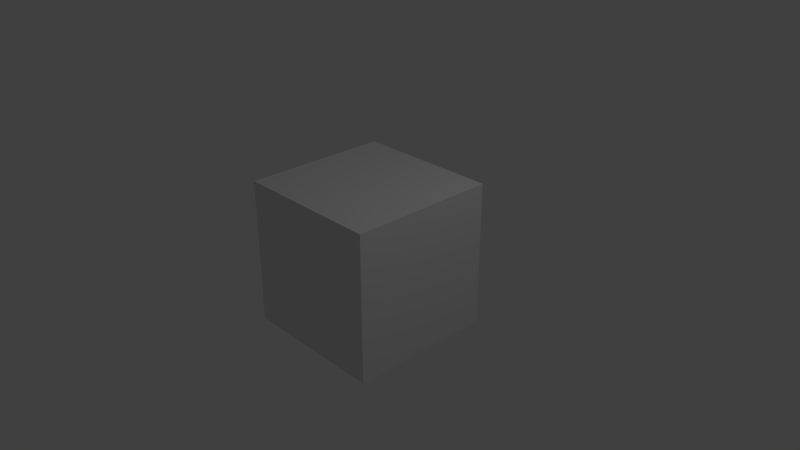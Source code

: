 # Source: Outroentwurf1.blend  (saved by Blender 2.79.0; exported with 4.5.12 LTS)
import bpy
from mathutils import Matrix  # noqa: F401  (used for matrix-valued properties, if any)

bpy.ops.wm.read_factory_settings(use_empty=True)
scene = bpy.context.scene
scene.name = 'Scene'

# ---- collections
col_collection_1 = bpy.data.collections.new('Collection 1'); scene.collection.children.link(col_collection_1)

# ---- materials (node trees are filled in below, after node groups)
mat_material = bpy.data.materials.new('Material')
mat_material.alpha_threshold = 0.0
mat_material.use_transparent_shadow = False
mat_material.roughness = 0.5
mat_material.line_color = (0.0, 0.0, 0.0, 1.0)

# ---- material node trees

# ---- world
world_world = bpy.data.worlds.new('World'); scene.world = world_world
world_world.color = (0.05088, 0.05088, 0.05088)
world_world.use_sun_shadow = False
world_world.sun_shadow_jitter_overblur = 0.0
world_world.cycles.sampling_method = 'MANUAL'

# ---- cameras
cam_camera = bpy.data.cameras.new('Camera')
cam_camera.clip_end = 100.0
cam_camera.lens = 35.0
cam_camera.sensor_width = 32.0
cam_camera.sensor_height = 18.0
cam_camera.ortho_scale = 7.314
cam_camera.dof.focus_distance = 0.0
cam_camera.dof.aperture_fstop = 128.0

# ---- lights
light_lamp = bpy.data.lights.new('Lamp', 'POINT')
light_lamp.transmission_factor = 0.0
light_lamp.cutoff_distance = 30.0
light_lamp.energy = 100.0
light_lamp.shadow_buffer_clip_start = 1.001
light_lamp.shadow_soft_size = 0.1
light_lamp.shadow_maximum_resolution = 0.006
light_lamp.use_absolute_resolution = True

# ---- meshes
me_cube = bpy.data.meshes.new('Cube')
me_cube.from_pydata([(1.0, 1.0, -1.0), (1.0, -1.0, -1.0), (-1.0, -1.0, -1.0), (-1.0, 1.0, -1.0), (1.0, 1.0, 1.0), (1.0, -1.0, 1.0), (-1.0, -1.0, 1.0), (-1.0, 1.0, 1.0)], [], [(0, 1, 2, 3), (4, 7, 6, 5), (0, 4, 5, 1), (1, 5, 6, 2), (2, 6, 7, 3), (4, 0, 3, 7)])
me_cube.materials.append(mat_material)
me_cube.use_remesh_preserve_volume = False
me_cube.use_remesh_preserve_attributes = False
me_cube.use_mirror_vertex_groups = False
me_cube.update()

# ---- objects
ob_cube = bpy.data.objects.new('Cube', me_cube)
ob_lamp = bpy.data.objects.new('Lamp', light_lamp)
ob_camera = bpy.data.objects.new('Camera', cam_camera)

# ---- transforms, parenting, visibility, modifiers, constraints
ob_cube.location = (0.0, 0.0, 0.0)
ob_cube.lock_rotations_4d = False
ob_cube.empty_display_type = 'ARROWS'
ob_cube.lineart.crease_threshold = 0.0
ob_lamp.location = (4.076, 1.005, 5.904)
ob_lamp.rotation_euler = (0.6503, 0.05522, 1.866)
ob_lamp.lock_rotations_4d = False
ob_lamp.empty_display_type = 'ARROWS'
ob_lamp.color = (0.0, 0.0, 0.0, 0.0)
ob_lamp.lineart.crease_threshold = 0.0
ob_camera.location = (7.481, -6.508, 5.344)
ob_camera.rotation_euler = (1.109, 0.0, 0.8149)
ob_camera.lock_rotations_4d = False
ob_camera.empty_display_type = 'ARROWS'
ob_camera.color = (0.0, 0.0, 0.0, 0.0)
ob_camera.display_type = 'WIRE'
ob_camera.lineart.crease_threshold = 0.0

# ---- collection membership
col_collection_1.objects.link(ob_cube)
col_collection_1.objects.link(ob_lamp)
col_collection_1.objects.link(ob_camera)

# ---- scene / render settings (as saved in the file)
scene.camera = ob_camera
scene.frame_start = 1; scene.frame_end = 164; scene.frame_set(63)
scene.render.engine = 'BLENDER_EEVEE_NEXT'
scene.render.image_settings.file_format = 'FFMPEG'
scene.render.image_settings.color_mode = 'RGB'
scene.render.dither_intensity = 0.0
scene.render.use_render_cache = True
scene.cycles.use_denoising = False
scene.cycles.samples = 128
scene.cycles.sampling_pattern = 'TABULATED_SOBOL'
scene.cycles.use_adaptive_sampling = False
scene.cycles.use_light_tree = False
scene.cycles.blur_glossy = 0.0
scene.cycles.sample_clamp_indirect = 0.0
scene.view_settings.view_transform = 'Standard'
bpy.context.view_layer.update()
